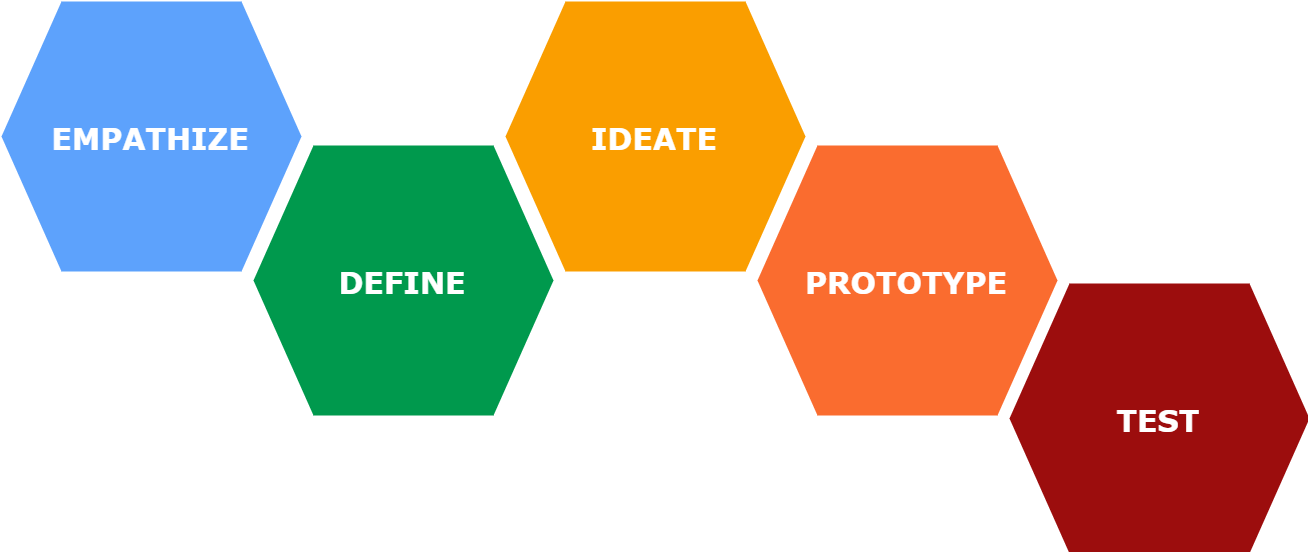

The diagram above was exported from draw.io. Its source (the exported page's mxGraphModel, read from the mxfile embedded in the PNG):
<mxGraphModel dx="1224" dy="1144" grid="1" gridSize="10" guides="1" tooltips="1" connect="1" arrows="1" fold="1" page="1" pageScale="1" pageWidth="827" pageHeight="1169" math="0" shadow="0">
  <root>
    <mxCell id="0" />
    <mxCell id="1" parent="0" />
    <mxCell id="WAtPF2OG2UBD7uzdZ4p_-1" value="EMPATHIZE" style="shape=hexagon;perimeter=hexagonPerimeter2;whiteSpace=wrap;html=1;fixedSize=1;size=20;fillColor=#5DA2FC;strokeColor=none;fontStyle=1;fontFamily=Verdana;fontSize=10;fontColor=#FFFFFF;" vertex="1" parent="1">
      <mxGeometry x="90" y="320" width="100" height="90" as="geometry" />
    </mxCell>
    <mxCell id="WAtPF2OG2UBD7uzdZ4p_-2" value="DEFINE" style="shape=hexagon;perimeter=hexagonPerimeter2;whiteSpace=wrap;html=1;fixedSize=1;size=20;fillColor=#00994D;strokeColor=none;fontStyle=1;fontFamily=Verdana;fontSize=10;fontColor=#FFFFFF;" vertex="1" parent="1">
      <mxGeometry x="174" y="368" width="100" height="90" as="geometry" />
    </mxCell>
    <mxCell id="WAtPF2OG2UBD7uzdZ4p_-3" value="IDEATE" style="shape=hexagon;perimeter=hexagonPerimeter2;whiteSpace=wrap;html=1;fixedSize=1;size=20;fillColor=#FA9E00;strokeColor=none;fontStyle=1;fontFamily=Verdana;fontSize=10;fontColor=#FFFFFF;" vertex="1" parent="1">
      <mxGeometry x="258" y="320" width="100" height="90" as="geometry" />
    </mxCell>
    <mxCell id="WAtPF2OG2UBD7uzdZ4p_-4" value="PROTOTYPE" style="shape=hexagon;perimeter=hexagonPerimeter2;whiteSpace=wrap;html=1;fixedSize=1;size=20;fillColor=#FA6C2F;strokeColor=none;fontStyle=1;fontFamily=Verdana;fontSize=10;fontColor=#FFFFFF;" vertex="1" parent="1">
      <mxGeometry x="342" y="368" width="100" height="90" as="geometry" />
    </mxCell>
    <mxCell id="WAtPF2OG2UBD7uzdZ4p_-5" value="TEST" style="shape=hexagon;perimeter=hexagonPerimeter2;whiteSpace=wrap;html=1;fixedSize=1;size=20;fillColor=#9C0D0D;strokeColor=none;fontStyle=1;fontFamily=Verdana;fontSize=10;fontColor=#FFFFFF;" vertex="1" parent="1">
      <mxGeometry x="426" y="414" width="100" height="90" as="geometry" />
    </mxCell>
  </root>
</mxGraphModel>